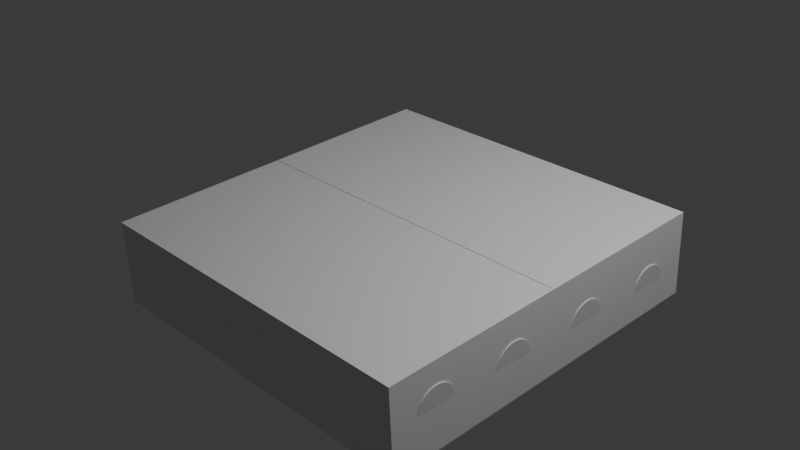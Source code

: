 # Source: lucelaboratorio.blend  (saved by Blender 4.0.36; exported with 4.5.12 LTS)
import bpy
from mathutils import Matrix  # noqa: F401  (used for matrix-valued properties, if any)

bpy.ops.wm.read_factory_settings(use_empty=True)
scene = bpy.context.scene
scene.name = 'Scene'

# ---- collections
col_collection = bpy.data.collections.new('Collection'); scene.collection.children.link(col_collection)

# ---- world
world_world = bpy.data.worlds.new('World'); scene.world = world_world
world_world.use_nodes = True; world_world.node_tree.nodes.clear()
_N = world_world.node_tree.nodes; _L = world_world.node_tree.links
n0 = _N.new('ShaderNodeOutputWorld'); n0.name = 'World Output'; n0.location = (300, 300)
n1 = _N.new('ShaderNodeBackground'); n1.name = 'Background'; n1.location = (10, 300)
n1.inputs[0].default_value = (0.05088, 0.05088, 0.05088, 1.0)
_L.new(n1.outputs[0], n0.inputs[0])
n0.is_active_output = True
world_world.color = (0.05088, 0.05088, 0.05088)
world_world.use_sun_shadow = False
world_world.sun_shadow_jitter_overblur = 0.0

# ---- cameras
cam_camera = bpy.data.cameras.new('Camera')
cam_camera.clip_end = 100.0
cam_camera.ortho_scale = 7.314

# ---- lights
light_light = bpy.data.lights.new('Light', 'POINT')
light_light.transmission_factor = 0.0
light_light.use_soft_falloff = False
light_light.energy = 1000.0
light_light.shadow_soft_size = 0.1
light_light.shadow_maximum_resolution = 0.006
light_light.use_absolute_resolution = True

# ---- meshes
me_plane = bpy.data.meshes.new('Plane')
me_plane.from_pydata([(-2.015, -0.9695, -0.9682), (2.015, -0.9695, -0.9682), (-2.015, -0.03864, -0.9681), (2.015, -0.03864, -0.9681), (-2.015, -0.9841, 2.038), (-2.015, -0.03901, 2.038), (-2.015, -0.9842, -1.992), (-2.015, -0.03904, -1.992), (2.015, -0.9841, 2.038), (2.015, -0.03901, 2.038), (2.015, -0.9842, -1.992), (2.015, -0.03904, -1.992), (-2.006, -0.991, 0.02291), (2.006, -0.991, 0.02291), (-2.006, -0.03221, 0.02294), (2.006, -0.03221, 0.02294), (-2.015, -0.967, 1.033), (2.009, -0.967, 1.033), (-2.015, -0.0436, 1.033), (2.009, -0.0436, 1.033), (-0.99, -0.9596, 2.035), (-0.99, -0.9597, -1.996), (-0.99, -0.05191, 2.035), (-0.99, -0.05194, -1.996), (0.001988, -0.9893, 2.036), (0.001988, -0.9894, -1.991), (0.002019, -0.04456, 2.036), (0.002019, -0.04459, -1.991), (0.9952, -0.9803, 2.035), (0.9952, -0.9803, -1.993), (0.9952, -0.04456, 2.035), (0.9952, -0.04459, -1.993)], [], [(0, 1, 3, 2), (4, 5, 7, 6), (6, 7, 11, 10), (10, 11, 9, 8), (8, 9, 5, 4), (11, 7, 5, 9), (12, 13, 15, 14), (16, 17, 19, 18), (20, 21, 23, 22), (24, 25, 27, 26), (28, 29, 31, 30)])
_uv = me_plane.uv_layers.new(name='UVMap')
_uv.uv.foreach_set('vector', [0.0, 0.0, 1.0, 0.0, 1.0, 1.0, 0.0, 1.0, 0.375, 0.0, 0.625, 0.0, 0.625, 0.25, 0.375, 0.25, 0.375, 0.25, 0.625, 0.25, 0.625, 0.5, 0.375, 0.5, 0.375, 0.5, 0.625, 0.5, 0.625, 0.75, 0.375, 0.75, 0.375, 0.75, 0.625, 0.75, 0.625, 1.0, 0.375, 1.0, 0.625, 0.5, 0.875, 0.5, 0.875, 0.75, 0.625, 0.75, 0.0, 0.0, 1.0, 0.0, 1.0, 1.0, 0.0, 1.0, 0.0, 0.0, 1.0, 0.0, 1.0, 1.0, 0.0, 1.0, 0.0, 0.0, 1.0, 0.0, 1.0, 1.0, 0.0, 1.0, 0.0, 0.0, 1.0, 0.0, 1.0, 1.0, 0.0, 1.0, 0.0, 0.0, 1.0, 0.0, 1.0, 1.0, 0.0, 1.0])
me_plane.update()
me_cylinder = bpy.data.meshes.new('Cylinder')
me_cylinder.from_pydata([(7.567e-05, 1.0, -11.23), (-4.473e-05, 1.0, 7.049), (0.1952, 0.9808, -11.23), (0.195, 0.9808, 7.049), (0.3828, 0.9239, -11.23), (0.3826, 0.9239, 7.049), (0.5556, 0.8315, -11.23), (0.5555, 0.8315, 7.049), (0.7072, 0.7071, -11.23), (0.7071, 0.7071, 7.049), (0.8315, 0.5556, -11.23), (0.8314, 0.5556, 7.049), (0.924, 0.3827, -11.23), (0.9238, 0.3827, 7.049), (0.9809, 0.1951, -11.23), (0.9807, 0.1951, 7.049), (1.0, 0.0, -11.23), (1.0, 0.0, 7.049), (0.9809, -0.1951, -11.23), (0.9807, -0.1951, 7.049), (0.924, -0.3827, -11.23), (0.9238, -0.3827, 7.049), (0.8315, -0.5556, -11.23), (0.8314, -0.5556, 7.049), (0.7072, -0.7071, -11.23), (0.7071, -0.7071, 7.049), (0.5556, -0.8315, -11.23), (0.5555, -0.8315, 7.049), (0.3828, -0.9239, -11.23), (0.3826, -0.9239, 7.049), (0.1952, -0.9808, -11.23), (0.195, -0.9808, 7.049), (7.567e-05, -1.0, -11.23), (-4.473e-05, -1.0, 7.049), (-0.195, -0.9808, -11.23), (-0.1951, -0.9808, 7.049), (-0.3826, -0.9239, -11.23), (-0.3827, -0.9239, 7.049), (-0.5555, -0.8315, -11.23), (-0.5556, -0.8315, 7.049), (-0.707, -0.7071, -11.23), (-0.7072, -0.7071, 7.049), (-0.8314, -0.5556, -11.23), (-0.8315, -0.5556, 7.049), (-0.9238, -0.3827, -11.23), (-0.9239, -0.3827, 7.049), (-0.9807, -0.1951, -11.23), (-0.9808, -0.1951, 7.049), (-0.9999, 0.0, -11.23), (-1.0, 0.0, 7.049), (-0.9807, 0.1951, -11.23), (-0.9808, 0.1951, 7.049), (-0.9238, 0.3827, -11.23), (-0.9239, 0.3827, 7.049), (-0.8314, 0.5556, -11.23), (-0.8315, 0.5556, 7.049), (-0.707, 0.7071, -11.23), (-0.7072, 0.7071, 7.049), (-0.5555, 0.8315, -11.23), (-0.5556, 0.8315, 7.049), (-0.3826, 0.9239, -11.23), (-0.3827, 0.9239, 7.049), (-0.195, 0.9808, -11.23), (-0.1951, 0.9808, 7.049)], [], [(0, 1, 3, 2), (2, 3, 5, 4), (4, 5, 7, 6), (6, 7, 9, 8), (8, 9, 11, 10), (10, 11, 13, 12), (12, 13, 15, 14), (14, 15, 17, 16), (16, 17, 19, 18), (18, 19, 21, 20), (20, 21, 23, 22), (22, 23, 25, 24), (24, 25, 27, 26), (26, 27, 29, 28), (28, 29, 31, 30), (30, 31, 33, 32), (32, 33, 35, 34), (34, 35, 37, 36), (36, 37, 39, 38), (38, 39, 41, 40), (40, 41, 43, 42), (42, 43, 45, 44), (44, 45, 47, 46), (46, 47, 49, 48), (48, 49, 51, 50), (50, 51, 53, 52), (52, 53, 55, 54), (54, 55, 57, 56), (56, 57, 59, 58), (58, 59, 61, 60), (3, 1, 63, 61, 59, 57, 55, 53, 51, 49, 47, 45, 43, 41, 39, 37, 35, 33, 31, 29, 27, 25, 23, 21, 19, 17, 15, 13, 11, 9, 7, 5), (60, 61, 63, 62), (62, 63, 1, 0), (0, 2, 4, 6, 8, 10, 12, 14, 16, 18, 20, 22, 24, 26, 28, 30, 32, 34, 36, 38, 40, 42, 44, 46, 48, 50, 52, 54, 56, 58, 60, 62)])
_uv = me_cylinder.uv_layers.new(name='UVMap')
_uv.uv.foreach_set('vector', [1.0, 0.5, 1.0, 1.0, 0.9688, 1.0, 0.9688, 0.5, 0.9688, 0.5, 0.9688, 1.0, 0.9375, 1.0, 0.9375, 0.5, 0.9375, 0.5, 0.9375, 1.0, 0.9062, 1.0, 0.9062, 0.5, 0.9062, 0.5, 0.9062, 1.0, 0.875, 1.0, 0.875, 0.5, 0.875, 0.5, 0.875, 1.0, 0.8438, 1.0, 0.8438, 0.5, 0.8438, 0.5, 0.8438, 1.0, 0.8125, 1.0, 0.8125, 0.5, 0.8125, 0.5, 0.8125, 1.0, 0.7812, 1.0, 0.7812, 0.5, 0.7812, 0.5, 0.7812, 1.0, 0.75, 1.0, 0.75, 0.5, 0.75, 0.5, 0.75, 1.0, 0.7188, 1.0, 0.7188, 0.5, 0.7188, 0.5, 0.7188, 1.0, 0.6875, 1.0, 0.6875, 0.5, 0.6875, 0.5, 0.6875, 1.0, 0.6562, 1.0, 0.6562, 0.5, 0.6562, 0.5, 0.6562, 1.0, 0.625, 1.0, 0.625, 0.5, 0.625, 0.5, 0.625, 1.0, 0.5938, 1.0, 0.5938, 0.5, 0.5938, 0.5, 0.5938, 1.0, 0.5625, 1.0, 0.5625, 0.5, 0.5625, 0.5, 0.5625, 1.0, 0.5312, 1.0, 0.5312, 0.5, 0.5312, 0.5, 0.5312, 1.0, 0.5, 1.0, 0.5, 0.5, 0.5, 0.5, 0.5, 1.0, 0.4688, 1.0, 0.4688, 0.5, 0.4688, 0.5, 0.4688, 1.0, 0.4375, 1.0, 0.4375, 0.5, 0.4375, 0.5, 0.4375, 1.0, 0.4062, 1.0, 0.4062, 0.5, 0.4062, 0.5, 0.4062, 1.0, 0.375, 1.0, 0.375, 0.5, 0.375, 0.5, 0.375, 1.0, 0.3438, 1.0, 0.3438, 0.5, 0.3438, 0.5, 0.3438, 1.0, 0.3125, 1.0, 0.3125, 0.5, 0.3125, 0.5, 0.3125, 1.0, 0.2812, 1.0, 0.2812, 0.5, 0.2812, 0.5, 0.2812, 1.0, 0.25, 1.0, 0.25, 0.5, 0.25, 0.5, 0.25, 1.0, 0.2188, 1.0, 0.2188, 0.5, 0.2188, 0.5, 0.2188, 1.0, 0.1875, 1.0, 0.1875, 0.5, 0.1875, 0.5, 0.1875, 1.0, 0.1562, 1.0, 0.1562, 0.5, 0.1562, 0.5, 0.1562, 1.0, 0.125, 1.0, 0.125, 0.5, 0.125, 0.5, 0.125, 1.0, 0.09375, 1.0, 0.09375, 0.5, 0.09375, 0.5, 0.09375, 1.0, 0.0625, 1.0, 0.0625, 0.5, 0.2968, 0.4854, 0.25, 0.49, 0.2032, 0.4854, 0.1582, 0.4717, 0.1167, 0.4496, 0.08029, 0.4197, 0.05045, 0.3833, 0.02827, 0.3418, 0.01461, 0.2968, 0.01, 0.25, 0.01461, 0.2032, 0.02827, 0.1582, 0.05045, 0.1167, 0.08029, 0.08029, 0.1167, 0.05045, 0.1582, 0.02827, 0.2032, 0.01461, 0.25, 0.01, 0.2968, 0.01461, 0.3418, 0.02827, 0.3833, 0.05045, 0.4197, 0.08029, 0.4496, 0.1167, 0.4717, 0.1582, 0.4854, 0.2032, 0.49, 0.25, 0.4854, 0.2968, 0.4717, 0.3418, 0.4496, 0.3833, 0.4197, 0.4197, 0.3833, 0.4496, 0.3418, 0.4717, 0.0625, 0.5, 0.0625, 1.0, 0.03125, 1.0, 0.03125, 0.5, 0.03125, 0.5, 0.03125, 1.0, 0.0, 1.0, 0.0, 0.5, 0.75, 0.49, 0.7968, 0.4854, 0.8418, 0.4717, 0.8833, 0.4496, 0.9197, 0.4197, 0.9496, 0.3833, 0.9717, 0.3418, 0.9854, 0.2968, 0.99, 0.25, 0.9854, 0.2032, 0.9717, 0.1582, 0.9496, 0.1167, 0.9197, 0.08029, 0.8833, 0.05045, 0.8418, 0.02827, 0.7968, 0.01461, 0.75, 0.01, 0.7032, 0.01461, 0.6582, 0.02827, 0.6167, 0.05045, 0.5803, 0.08029, 0.5504, 0.1167, 0.5283, 0.1582, 0.5146, 0.2032, 0.51, 0.25, 0.5146, 0.2968, 0.5283, 0.3418, 0.5504, 0.3833, 0.5803, 0.4197, 0.6167, 0.4496, 0.6582, 0.4717, 0.7032, 0.4854])
me_cylinder.update()
me_cylinder_001 = bpy.data.meshes.new('Cylinder.001')
me_cylinder_001.from_pydata([(7.567e-05, 1.0, -11.23), (-4.473e-05, 1.0, 7.049), (0.1952, 0.9808, -11.23), (0.195, 0.9808, 7.049), (0.3828, 0.9239, -11.23), (0.3826, 0.9239, 7.049), (0.5556, 0.8315, -11.23), (0.5555, 0.8315, 7.049), (0.7072, 0.7071, -11.23), (0.7071, 0.7071, 7.049), (0.8315, 0.5556, -11.23), (0.8314, 0.5556, 7.049), (0.924, 0.3827, -11.23), (0.9238, 0.3827, 7.049), (0.9809, 0.1951, -11.23), (0.9807, 0.1951, 7.049), (1.0, 0.0, -11.23), (1.0, 0.0, 7.049), (0.9809, -0.1951, -11.23), (0.9807, -0.1951, 7.049), (0.924, -0.3827, -11.23), (0.9238, -0.3827, 7.049), (0.8315, -0.5556, -11.23), (0.8314, -0.5556, 7.049), (0.7072, -0.7071, -11.23), (0.7071, -0.7071, 7.049), (0.5556, -0.8315, -11.23), (0.5555, -0.8315, 7.049), (0.3828, -0.9239, -11.23), (0.3826, -0.9239, 7.049), (0.1952, -0.9808, -11.23), (0.195, -0.9808, 7.049), (7.567e-05, -1.0, -11.23), (-4.473e-05, -1.0, 7.049), (-0.195, -0.9808, -11.23), (-0.1951, -0.9808, 7.049), (-0.3826, -0.9239, -11.23), (-0.3827, -0.9239, 7.049), (-0.5555, -0.8315, -11.23), (-0.5556, -0.8315, 7.049), (-0.707, -0.7071, -11.23), (-0.7072, -0.7071, 7.049), (-0.8314, -0.5556, -11.23), (-0.8315, -0.5556, 7.049), (-0.9238, -0.3827, -11.23), (-0.9239, -0.3827, 7.049), (-0.9807, -0.1951, -11.23), (-0.9808, -0.1951, 7.049), (-0.9999, 0.0, -11.23), (-1.0, 0.0, 7.049), (-0.9807, 0.1951, -11.23), (-0.9808, 0.1951, 7.049), (-0.9238, 0.3827, -11.23), (-0.9239, 0.3827, 7.049), (-0.8314, 0.5556, -11.23), (-0.8315, 0.5556, 7.049), (-0.707, 0.7071, -11.23), (-0.7072, 0.7071, 7.049), (-0.5555, 0.8315, -11.23), (-0.5556, 0.8315, 7.049), (-0.3826, 0.9239, -11.23), (-0.3827, 0.9239, 7.049), (-0.195, 0.9808, -11.23), (-0.1951, 0.9808, 7.049)], [], [(0, 1, 3, 2), (2, 3, 5, 4), (4, 5, 7, 6), (6, 7, 9, 8), (8, 9, 11, 10), (10, 11, 13, 12), (12, 13, 15, 14), (14, 15, 17, 16), (16, 17, 19, 18), (18, 19, 21, 20), (20, 21, 23, 22), (22, 23, 25, 24), (24, 25, 27, 26), (26, 27, 29, 28), (28, 29, 31, 30), (30, 31, 33, 32), (32, 33, 35, 34), (34, 35, 37, 36), (36, 37, 39, 38), (38, 39, 41, 40), (40, 41, 43, 42), (42, 43, 45, 44), (44, 45, 47, 46), (46, 47, 49, 48), (48, 49, 51, 50), (50, 51, 53, 52), (52, 53, 55, 54), (54, 55, 57, 56), (56, 57, 59, 58), (58, 59, 61, 60), (3, 1, 63, 61, 59, 57, 55, 53, 51, 49, 47, 45, 43, 41, 39, 37, 35, 33, 31, 29, 27, 25, 23, 21, 19, 17, 15, 13, 11, 9, 7, 5), (60, 61, 63, 62), (62, 63, 1, 0), (0, 2, 4, 6, 8, 10, 12, 14, 16, 18, 20, 22, 24, 26, 28, 30, 32, 34, 36, 38, 40, 42, 44, 46, 48, 50, 52, 54, 56, 58, 60, 62)])
_uv = me_cylinder_001.uv_layers.new(name='UVMap')
_uv.uv.foreach_set('vector', [1.0, 0.5, 1.0, 1.0, 0.9688, 1.0, 0.9688, 0.5, 0.9688, 0.5, 0.9688, 1.0, 0.9375, 1.0, 0.9375, 0.5, 0.9375, 0.5, 0.9375, 1.0, 0.9062, 1.0, 0.9062, 0.5, 0.9062, 0.5, 0.9062, 1.0, 0.875, 1.0, 0.875, 0.5, 0.875, 0.5, 0.875, 1.0, 0.8438, 1.0, 0.8438, 0.5, 0.8438, 0.5, 0.8438, 1.0, 0.8125, 1.0, 0.8125, 0.5, 0.8125, 0.5, 0.8125, 1.0, 0.7812, 1.0, 0.7812, 0.5, 0.7812, 0.5, 0.7812, 1.0, 0.75, 1.0, 0.75, 0.5, 0.75, 0.5, 0.75, 1.0, 0.7188, 1.0, 0.7188, 0.5, 0.7188, 0.5, 0.7188, 1.0, 0.6875, 1.0, 0.6875, 0.5, 0.6875, 0.5, 0.6875, 1.0, 0.6562, 1.0, 0.6562, 0.5, 0.6562, 0.5, 0.6562, 1.0, 0.625, 1.0, 0.625, 0.5, 0.625, 0.5, 0.625, 1.0, 0.5938, 1.0, 0.5938, 0.5, 0.5938, 0.5, 0.5938, 1.0, 0.5625, 1.0, 0.5625, 0.5, 0.5625, 0.5, 0.5625, 1.0, 0.5312, 1.0, 0.5312, 0.5, 0.5312, 0.5, 0.5312, 1.0, 0.5, 1.0, 0.5, 0.5, 0.5, 0.5, 0.5, 1.0, 0.4688, 1.0, 0.4688, 0.5, 0.4688, 0.5, 0.4688, 1.0, 0.4375, 1.0, 0.4375, 0.5, 0.4375, 0.5, 0.4375, 1.0, 0.4062, 1.0, 0.4062, 0.5, 0.4062, 0.5, 0.4062, 1.0, 0.375, 1.0, 0.375, 0.5, 0.375, 0.5, 0.375, 1.0, 0.3438, 1.0, 0.3438, 0.5, 0.3438, 0.5, 0.3438, 1.0, 0.3125, 1.0, 0.3125, 0.5, 0.3125, 0.5, 0.3125, 1.0, 0.2812, 1.0, 0.2812, 0.5, 0.2812, 0.5, 0.2812, 1.0, 0.25, 1.0, 0.25, 0.5, 0.25, 0.5, 0.25, 1.0, 0.2188, 1.0, 0.2188, 0.5, 0.2188, 0.5, 0.2188, 1.0, 0.1875, 1.0, 0.1875, 0.5, 0.1875, 0.5, 0.1875, 1.0, 0.1562, 1.0, 0.1562, 0.5, 0.1562, 0.5, 0.1562, 1.0, 0.125, 1.0, 0.125, 0.5, 0.125, 0.5, 0.125, 1.0, 0.09375, 1.0, 0.09375, 0.5, 0.09375, 0.5, 0.09375, 1.0, 0.0625, 1.0, 0.0625, 0.5, 0.2968, 0.4854, 0.25, 0.49, 0.2032, 0.4854, 0.1582, 0.4717, 0.1167, 0.4496, 0.08029, 0.4197, 0.05045, 0.3833, 0.02827, 0.3418, 0.01461, 0.2968, 0.01, 0.25, 0.01461, 0.2032, 0.02827, 0.1582, 0.05045, 0.1167, 0.08029, 0.08029, 0.1167, 0.05045, 0.1582, 0.02827, 0.2032, 0.01461, 0.25, 0.01, 0.2968, 0.01461, 0.3418, 0.02827, 0.3833, 0.05045, 0.4197, 0.08029, 0.4496, 0.1167, 0.4717, 0.1582, 0.4854, 0.2032, 0.49, 0.25, 0.4854, 0.2968, 0.4717, 0.3418, 0.4496, 0.3833, 0.4197, 0.4197, 0.3833, 0.4496, 0.3418, 0.4717, 0.0625, 0.5, 0.0625, 1.0, 0.03125, 1.0, 0.03125, 0.5, 0.03125, 0.5, 0.03125, 1.0, 0.0, 1.0, 0.0, 0.5, 0.75, 0.49, 0.7968, 0.4854, 0.8418, 0.4717, 0.8833, 0.4496, 0.9197, 0.4197, 0.9496, 0.3833, 0.9717, 0.3418, 0.9854, 0.2968, 0.99, 0.25, 0.9854, 0.2032, 0.9717, 0.1582, 0.9496, 0.1167, 0.9197, 0.08029, 0.8833, 0.05045, 0.8418, 0.02827, 0.7968, 0.01461, 0.75, 0.01, 0.7032, 0.01461, 0.6582, 0.02827, 0.6167, 0.05045, 0.5803, 0.08029, 0.5504, 0.1167, 0.5283, 0.1582, 0.5146, 0.2032, 0.51, 0.25, 0.5146, 0.2968, 0.5283, 0.3418, 0.5504, 0.3833, 0.5803, 0.4197, 0.6167, 0.4496, 0.6582, 0.4717, 0.7032, 0.4854])
me_cylinder_001.update()
me_cylinder_002 = bpy.data.meshes.new('Cylinder.002')
me_cylinder_002.from_pydata([(7.567e-05, 1.0, -11.23), (-4.473e-05, 1.0, 7.049), (0.1952, 0.9808, -11.23), (0.195, 0.9808, 7.049), (0.3828, 0.9239, -11.23), (0.3826, 0.9239, 7.049), (0.5556, 0.8315, -11.23), (0.5555, 0.8315, 7.049), (0.7072, 0.7071, -11.23), (0.7071, 0.7071, 7.049), (0.8315, 0.5556, -11.23), (0.8314, 0.5556, 7.049), (0.924, 0.3827, -11.23), (0.9238, 0.3827, 7.049), (0.9809, 0.1951, -11.23), (0.9807, 0.1951, 7.049), (1.0, 0.0, -11.23), (1.0, 0.0, 7.049), (0.9809, -0.1951, -11.23), (0.9807, -0.1951, 7.049), (0.924, -0.3827, -11.23), (0.9238, -0.3827, 7.049), (0.8315, -0.5556, -11.23), (0.8314, -0.5556, 7.049), (0.7072, -0.7071, -11.23), (0.7071, -0.7071, 7.049), (0.5556, -0.8315, -11.23), (0.5555, -0.8315, 7.049), (0.3828, -0.9239, -11.23), (0.3826, -0.9239, 7.049), (0.1952, -0.9808, -11.23), (0.195, -0.9808, 7.049), (7.567e-05, -1.0, -11.23), (-4.473e-05, -1.0, 7.049), (-0.195, -0.9808, -11.23), (-0.1951, -0.9808, 7.049), (-0.3826, -0.9239, -11.23), (-0.3827, -0.9239, 7.049), (-0.5555, -0.8315, -11.23), (-0.5556, -0.8315, 7.049), (-0.707, -0.7071, -11.23), (-0.7072, -0.7071, 7.049), (-0.8314, -0.5556, -11.23), (-0.8315, -0.5556, 7.049), (-0.9238, -0.3827, -11.23), (-0.9239, -0.3827, 7.049), (-0.9807, -0.1951, -11.23), (-0.9808, -0.1951, 7.049), (-0.9999, 0.0, -11.23), (-1.0, 0.0, 7.049), (-0.9807, 0.1951, -11.23), (-0.9808, 0.1951, 7.049), (-0.9238, 0.3827, -11.23), (-0.9239, 0.3827, 7.049), (-0.8314, 0.5556, -11.23), (-0.8315, 0.5556, 7.049), (-0.707, 0.7071, -11.23), (-0.7072, 0.7071, 7.049), (-0.5555, 0.8315, -11.23), (-0.5556, 0.8315, 7.049), (-0.3826, 0.9239, -11.23), (-0.3827, 0.9239, 7.049), (-0.195, 0.9808, -11.23), (-0.1951, 0.9808, 7.049)], [], [(0, 1, 3, 2), (2, 3, 5, 4), (4, 5, 7, 6), (6, 7, 9, 8), (8, 9, 11, 10), (10, 11, 13, 12), (12, 13, 15, 14), (14, 15, 17, 16), (16, 17, 19, 18), (18, 19, 21, 20), (20, 21, 23, 22), (22, 23, 25, 24), (24, 25, 27, 26), (26, 27, 29, 28), (28, 29, 31, 30), (30, 31, 33, 32), (32, 33, 35, 34), (34, 35, 37, 36), (36, 37, 39, 38), (38, 39, 41, 40), (40, 41, 43, 42), (42, 43, 45, 44), (44, 45, 47, 46), (46, 47, 49, 48), (48, 49, 51, 50), (50, 51, 53, 52), (52, 53, 55, 54), (54, 55, 57, 56), (56, 57, 59, 58), (58, 59, 61, 60), (3, 1, 63, 61, 59, 57, 55, 53, 51, 49, 47, 45, 43, 41, 39, 37, 35, 33, 31, 29, 27, 25, 23, 21, 19, 17, 15, 13, 11, 9, 7, 5), (60, 61, 63, 62), (62, 63, 1, 0), (0, 2, 4, 6, 8, 10, 12, 14, 16, 18, 20, 22, 24, 26, 28, 30, 32, 34, 36, 38, 40, 42, 44, 46, 48, 50, 52, 54, 56, 58, 60, 62)])
_uv = me_cylinder_002.uv_layers.new(name='UVMap')
_uv.uv.foreach_set('vector', [1.0, 0.5, 1.0, 1.0, 0.9688, 1.0, 0.9688, 0.5, 0.9688, 0.5, 0.9688, 1.0, 0.9375, 1.0, 0.9375, 0.5, 0.9375, 0.5, 0.9375, 1.0, 0.9062, 1.0, 0.9062, 0.5, 0.9062, 0.5, 0.9062, 1.0, 0.875, 1.0, 0.875, 0.5, 0.875, 0.5, 0.875, 1.0, 0.8438, 1.0, 0.8438, 0.5, 0.8438, 0.5, 0.8438, 1.0, 0.8125, 1.0, 0.8125, 0.5, 0.8125, 0.5, 0.8125, 1.0, 0.7812, 1.0, 0.7812, 0.5, 0.7812, 0.5, 0.7812, 1.0, 0.75, 1.0, 0.75, 0.5, 0.75, 0.5, 0.75, 1.0, 0.7188, 1.0, 0.7188, 0.5, 0.7188, 0.5, 0.7188, 1.0, 0.6875, 1.0, 0.6875, 0.5, 0.6875, 0.5, 0.6875, 1.0, 0.6562, 1.0, 0.6562, 0.5, 0.6562, 0.5, 0.6562, 1.0, 0.625, 1.0, 0.625, 0.5, 0.625, 0.5, 0.625, 1.0, 0.5938, 1.0, 0.5938, 0.5, 0.5938, 0.5, 0.5938, 1.0, 0.5625, 1.0, 0.5625, 0.5, 0.5625, 0.5, 0.5625, 1.0, 0.5312, 1.0, 0.5312, 0.5, 0.5312, 0.5, 0.5312, 1.0, 0.5, 1.0, 0.5, 0.5, 0.5, 0.5, 0.5, 1.0, 0.4688, 1.0, 0.4688, 0.5, 0.4688, 0.5, 0.4688, 1.0, 0.4375, 1.0, 0.4375, 0.5, 0.4375, 0.5, 0.4375, 1.0, 0.4062, 1.0, 0.4062, 0.5, 0.4062, 0.5, 0.4062, 1.0, 0.375, 1.0, 0.375, 0.5, 0.375, 0.5, 0.375, 1.0, 0.3438, 1.0, 0.3438, 0.5, 0.3438, 0.5, 0.3438, 1.0, 0.3125, 1.0, 0.3125, 0.5, 0.3125, 0.5, 0.3125, 1.0, 0.2812, 1.0, 0.2812, 0.5, 0.2812, 0.5, 0.2812, 1.0, 0.25, 1.0, 0.25, 0.5, 0.25, 0.5, 0.25, 1.0, 0.2188, 1.0, 0.2188, 0.5, 0.2188, 0.5, 0.2188, 1.0, 0.1875, 1.0, 0.1875, 0.5, 0.1875, 0.5, 0.1875, 1.0, 0.1562, 1.0, 0.1562, 0.5, 0.1562, 0.5, 0.1562, 1.0, 0.125, 1.0, 0.125, 0.5, 0.125, 0.5, 0.125, 1.0, 0.09375, 1.0, 0.09375, 0.5, 0.09375, 0.5, 0.09375, 1.0, 0.0625, 1.0, 0.0625, 0.5, 0.2968, 0.4854, 0.25, 0.49, 0.2032, 0.4854, 0.1582, 0.4717, 0.1167, 0.4496, 0.08029, 0.4197, 0.05045, 0.3833, 0.02827, 0.3418, 0.01461, 0.2968, 0.01, 0.25, 0.01461, 0.2032, 0.02827, 0.1582, 0.05045, 0.1167, 0.08029, 0.08029, 0.1167, 0.05045, 0.1582, 0.02827, 0.2032, 0.01461, 0.25, 0.01, 0.2968, 0.01461, 0.3418, 0.02827, 0.3833, 0.05045, 0.4197, 0.08029, 0.4496, 0.1167, 0.4717, 0.1582, 0.4854, 0.2032, 0.49, 0.25, 0.4854, 0.2968, 0.4717, 0.3418, 0.4496, 0.3833, 0.4197, 0.4197, 0.3833, 0.4496, 0.3418, 0.4717, 0.0625, 0.5, 0.0625, 1.0, 0.03125, 1.0, 0.03125, 0.5, 0.03125, 0.5, 0.03125, 1.0, 0.0, 1.0, 0.0, 0.5, 0.75, 0.49, 0.7968, 0.4854, 0.8418, 0.4717, 0.8833, 0.4496, 0.9197, 0.4197, 0.9496, 0.3833, 0.9717, 0.3418, 0.9854, 0.2968, 0.99, 0.25, 0.9854, 0.2032, 0.9717, 0.1582, 0.9496, 0.1167, 0.9197, 0.08029, 0.8833, 0.05045, 0.8418, 0.02827, 0.7968, 0.01461, 0.75, 0.01, 0.7032, 0.01461, 0.6582, 0.02827, 0.6167, 0.05045, 0.5803, 0.08029, 0.5504, 0.1167, 0.5283, 0.1582, 0.5146, 0.2032, 0.51, 0.25, 0.5146, 0.2968, 0.5283, 0.3418, 0.5504, 0.3833, 0.5803, 0.4197, 0.6167, 0.4496, 0.6582, 0.4717, 0.7032, 0.4854])
me_cylinder_002.update()
me_cylinder_003 = bpy.data.meshes.new('Cylinder.003')
me_cylinder_003.from_pydata([(7.567e-05, 1.0, -11.23), (-4.473e-05, 1.0, 7.049), (0.1952, 0.9808, -11.23), (0.195, 0.9808, 7.049), (0.3828, 0.9239, -11.23), (0.3826, 0.9239, 7.049), (0.5556, 0.8315, -11.23), (0.5555, 0.8315, 7.049), (0.7072, 0.7071, -11.23), (0.7071, 0.7071, 7.049), (0.8315, 0.5556, -11.23), (0.8314, 0.5556, 7.049), (0.924, 0.3827, -11.23), (0.9238, 0.3827, 7.049), (0.9809, 0.1951, -11.23), (0.9807, 0.1951, 7.049), (1.0, 0.0, -11.23), (1.0, 0.0, 7.049), (0.9809, -0.1951, -11.23), (0.9807, -0.1951, 7.049), (0.924, -0.3827, -11.23), (0.9238, -0.3827, 7.049), (0.8315, -0.5556, -11.23), (0.8314, -0.5556, 7.049), (0.7072, -0.7071, -11.23), (0.7071, -0.7071, 7.049), (0.5556, -0.8315, -11.23), (0.5555, -0.8315, 7.049), (0.3828, -0.9239, -11.23), (0.3826, -0.9239, 7.049), (0.1952, -0.9808, -11.23), (0.195, -0.9808, 7.049), (7.567e-05, -1.0, -11.23), (-4.473e-05, -1.0, 7.049), (-0.195, -0.9808, -11.23), (-0.1951, -0.9808, 7.049), (-0.3826, -0.9239, -11.23), (-0.3827, -0.9239, 7.049), (-0.5555, -0.8315, -11.23), (-0.5556, -0.8315, 7.049), (-0.707, -0.7071, -11.23), (-0.7072, -0.7071, 7.049), (-0.8314, -0.5556, -11.23), (-0.8315, -0.5556, 7.049), (-0.9238, -0.3827, -11.23), (-0.9239, -0.3827, 7.049), (-0.9807, -0.1951, -11.23), (-0.9808, -0.1951, 7.049), (-0.9999, 0.0, -11.23), (-1.0, 0.0, 7.049), (-0.9807, 0.1951, -11.23), (-0.9808, 0.1951, 7.049), (-0.9238, 0.3827, -11.23), (-0.9239, 0.3827, 7.049), (-0.8314, 0.5556, -11.23), (-0.8315, 0.5556, 7.049), (-0.707, 0.7071, -11.23), (-0.7072, 0.7071, 7.049), (-0.5555, 0.8315, -11.23), (-0.5556, 0.8315, 7.049), (-0.3826, 0.9239, -11.23), (-0.3827, 0.9239, 7.049), (-0.195, 0.9808, -11.23), (-0.1951, 0.9808, 7.049)], [], [(0, 1, 3, 2), (2, 3, 5, 4), (4, 5, 7, 6), (6, 7, 9, 8), (8, 9, 11, 10), (10, 11, 13, 12), (12, 13, 15, 14), (14, 15, 17, 16), (16, 17, 19, 18), (18, 19, 21, 20), (20, 21, 23, 22), (22, 23, 25, 24), (24, 25, 27, 26), (26, 27, 29, 28), (28, 29, 31, 30), (30, 31, 33, 32), (32, 33, 35, 34), (34, 35, 37, 36), (36, 37, 39, 38), (38, 39, 41, 40), (40, 41, 43, 42), (42, 43, 45, 44), (44, 45, 47, 46), (46, 47, 49, 48), (48, 49, 51, 50), (50, 51, 53, 52), (52, 53, 55, 54), (54, 55, 57, 56), (56, 57, 59, 58), (58, 59, 61, 60), (3, 1, 63, 61, 59, 57, 55, 53, 51, 49, 47, 45, 43, 41, 39, 37, 35, 33, 31, 29, 27, 25, 23, 21, 19, 17, 15, 13, 11, 9, 7, 5), (60, 61, 63, 62), (62, 63, 1, 0), (0, 2, 4, 6, 8, 10, 12, 14, 16, 18, 20, 22, 24, 26, 28, 30, 32, 34, 36, 38, 40, 42, 44, 46, 48, 50, 52, 54, 56, 58, 60, 62)])
_uv = me_cylinder_003.uv_layers.new(name='UVMap')
_uv.uv.foreach_set('vector', [1.0, 0.5, 1.0, 1.0, 0.9688, 1.0, 0.9688, 0.5, 0.9688, 0.5, 0.9688, 1.0, 0.9375, 1.0, 0.9375, 0.5, 0.9375, 0.5, 0.9375, 1.0, 0.9062, 1.0, 0.9062, 0.5, 0.9062, 0.5, 0.9062, 1.0, 0.875, 1.0, 0.875, 0.5, 0.875, 0.5, 0.875, 1.0, 0.8438, 1.0, 0.8438, 0.5, 0.8438, 0.5, 0.8438, 1.0, 0.8125, 1.0, 0.8125, 0.5, 0.8125, 0.5, 0.8125, 1.0, 0.7812, 1.0, 0.7812, 0.5, 0.7812, 0.5, 0.7812, 1.0, 0.75, 1.0, 0.75, 0.5, 0.75, 0.5, 0.75, 1.0, 0.7188, 1.0, 0.7188, 0.5, 0.7188, 0.5, 0.7188, 1.0, 0.6875, 1.0, 0.6875, 0.5, 0.6875, 0.5, 0.6875, 1.0, 0.6562, 1.0, 0.6562, 0.5, 0.6562, 0.5, 0.6562, 1.0, 0.625, 1.0, 0.625, 0.5, 0.625, 0.5, 0.625, 1.0, 0.5938, 1.0, 0.5938, 0.5, 0.5938, 0.5, 0.5938, 1.0, 0.5625, 1.0, 0.5625, 0.5, 0.5625, 0.5, 0.5625, 1.0, 0.5312, 1.0, 0.5312, 0.5, 0.5312, 0.5, 0.5312, 1.0, 0.5, 1.0, 0.5, 0.5, 0.5, 0.5, 0.5, 1.0, 0.4688, 1.0, 0.4688, 0.5, 0.4688, 0.5, 0.4688, 1.0, 0.4375, 1.0, 0.4375, 0.5, 0.4375, 0.5, 0.4375, 1.0, 0.4062, 1.0, 0.4062, 0.5, 0.4062, 0.5, 0.4062, 1.0, 0.375, 1.0, 0.375, 0.5, 0.375, 0.5, 0.375, 1.0, 0.3438, 1.0, 0.3438, 0.5, 0.3438, 0.5, 0.3438, 1.0, 0.3125, 1.0, 0.3125, 0.5, 0.3125, 0.5, 0.3125, 1.0, 0.2812, 1.0, 0.2812, 0.5, 0.2812, 0.5, 0.2812, 1.0, 0.25, 1.0, 0.25, 0.5, 0.25, 0.5, 0.25, 1.0, 0.2188, 1.0, 0.2188, 0.5, 0.2188, 0.5, 0.2188, 1.0, 0.1875, 1.0, 0.1875, 0.5, 0.1875, 0.5, 0.1875, 1.0, 0.1562, 1.0, 0.1562, 0.5, 0.1562, 0.5, 0.1562, 1.0, 0.125, 1.0, 0.125, 0.5, 0.125, 0.5, 0.125, 1.0, 0.09375, 1.0, 0.09375, 0.5, 0.09375, 0.5, 0.09375, 1.0, 0.0625, 1.0, 0.0625, 0.5, 0.2968, 0.4854, 0.25, 0.49, 0.2032, 0.4854, 0.1582, 0.4717, 0.1167, 0.4496, 0.08029, 0.4197, 0.05045, 0.3833, 0.02827, 0.3418, 0.01461, 0.2968, 0.01, 0.25, 0.01461, 0.2032, 0.02827, 0.1582, 0.05045, 0.1167, 0.08029, 0.08029, 0.1167, 0.05045, 0.1582, 0.02827, 0.2032, 0.01461, 0.25, 0.01, 0.2968, 0.01461, 0.3418, 0.02827, 0.3833, 0.05045, 0.4197, 0.08029, 0.4496, 0.1167, 0.4717, 0.1582, 0.4854, 0.2032, 0.49, 0.25, 0.4854, 0.2968, 0.4717, 0.3418, 0.4496, 0.3833, 0.4197, 0.4197, 0.3833, 0.4496, 0.3418, 0.4717, 0.0625, 0.5, 0.0625, 1.0, 0.03125, 1.0, 0.03125, 0.5, 0.03125, 0.5, 0.03125, 1.0, 0.0, 1.0, 0.0, 0.5, 0.75, 0.49, 0.7968, 0.4854, 0.8418, 0.4717, 0.8833, 0.4496, 0.9197, 0.4197, 0.9496, 0.3833, 0.9717, 0.3418, 0.9854, 0.2968, 0.99, 0.25, 0.9854, 0.2032, 0.9717, 0.1582, 0.9496, 0.1167, 0.9197, 0.08029, 0.8833, 0.05045, 0.8418, 0.02827, 0.7968, 0.01461, 0.75, 0.01, 0.7032, 0.01461, 0.6582, 0.02827, 0.6167, 0.05045, 0.5803, 0.08029, 0.5504, 0.1167, 0.5283, 0.1582, 0.5146, 0.2032, 0.51, 0.25, 0.5146, 0.2968, 0.5283, 0.3418, 0.5504, 0.3833, 0.5803, 0.4197, 0.6167, 0.4496, 0.6582, 0.4717, 0.7032, 0.4854])
me_cylinder_003.update()

# ---- objects
ob_light = bpy.data.objects.new('Light', light_light)
ob_camera = bpy.data.objects.new('Camera', cam_camera)
ob_plane = bpy.data.objects.new('Plane', me_plane)
ob_cylinder = bpy.data.objects.new('Cylinder', me_cylinder)
ob_cylinder_001 = bpy.data.objects.new('Cylinder.001', me_cylinder_001)
ob_cylinder_002 = bpy.data.objects.new('Cylinder.002', me_cylinder_002)
ob_cylinder_003 = bpy.data.objects.new('Cylinder.003', me_cylinder_003)

# ---- transforms, parenting, visibility, modifiers, constraints
ob_light.location = (4.076, 1.005, 5.904)
ob_light.rotation_euler = (0.6503, 0.05522, 1.866)
ob_light.lock_rotations_4d = False
ob_light.empty_display_type = 'ARROWS'
ob_light.color = (0.0, 0.0, 0.0, 0.0)
ob_light.lineart.crease_threshold = 0.0
ob_camera.location = (7.359, -6.926, 4.958)
ob_camera.rotation_euler = (1.109, 0.0, 0.8149)
ob_camera.lock_rotations_4d = False
ob_camera.empty_display_type = 'ARROWS'
ob_camera.color = (0.0, 0.0, 0.0, 0.0)
ob_camera.display_type = 'WIRE'
ob_camera.lineart.crease_threshold = 0.0
ob_plane.location = (0.0, 0.02292, 0.05424)
ob_plane.rotation_euler = (158.7, -0.0, 0.0)
ob_cylinder.location = (0.4659, 1.507, -0.4477)
ob_cylinder.rotation_euler = (-0.0, 158.7, -0.0)
ob_cylinder.scale = (0.2201, 0.2201, 0.2201)
ob_cylinder_001.location = (0.4659, 0.5246, -0.4477)
ob_cylinder_001.rotation_euler = (-0.0, 158.7, -0.0)
ob_cylinder_001.scale = (0.2201, 0.2201, 0.2201)
ob_cylinder_002.location = (0.4659, -0.5055, -0.4477)
ob_cylinder_002.rotation_euler = (-0.0, 158.7, -0.0)
ob_cylinder_002.scale = (0.2201, 0.2201, 0.2201)
ob_cylinder_003.location = (0.4659, -1.47, -0.4477)
ob_cylinder_003.rotation_euler = (-0.0, 158.7, -0.0)
ob_cylinder_003.scale = (0.2201, 0.2201, 0.2201)

# ---- collection membership
col_collection.objects.link(ob_light)
col_collection.objects.link(ob_camera)
col_collection.objects.link(ob_plane)
col_collection.objects.link(ob_cylinder)
col_collection.objects.link(ob_cylinder_001)
col_collection.objects.link(ob_cylinder_002)
col_collection.objects.link(ob_cylinder_003)

# ---- scene / render settings (as saved in the file)
scene.camera = ob_camera
scene.frame_start = 1; scene.frame_end = 250; scene.frame_set(1)
scene.render.engine = 'BLENDER_EEVEE_NEXT'
scene.cycles.sampling_pattern = 'TABULATED_SOBOL'
bpy.context.view_layer.update()
